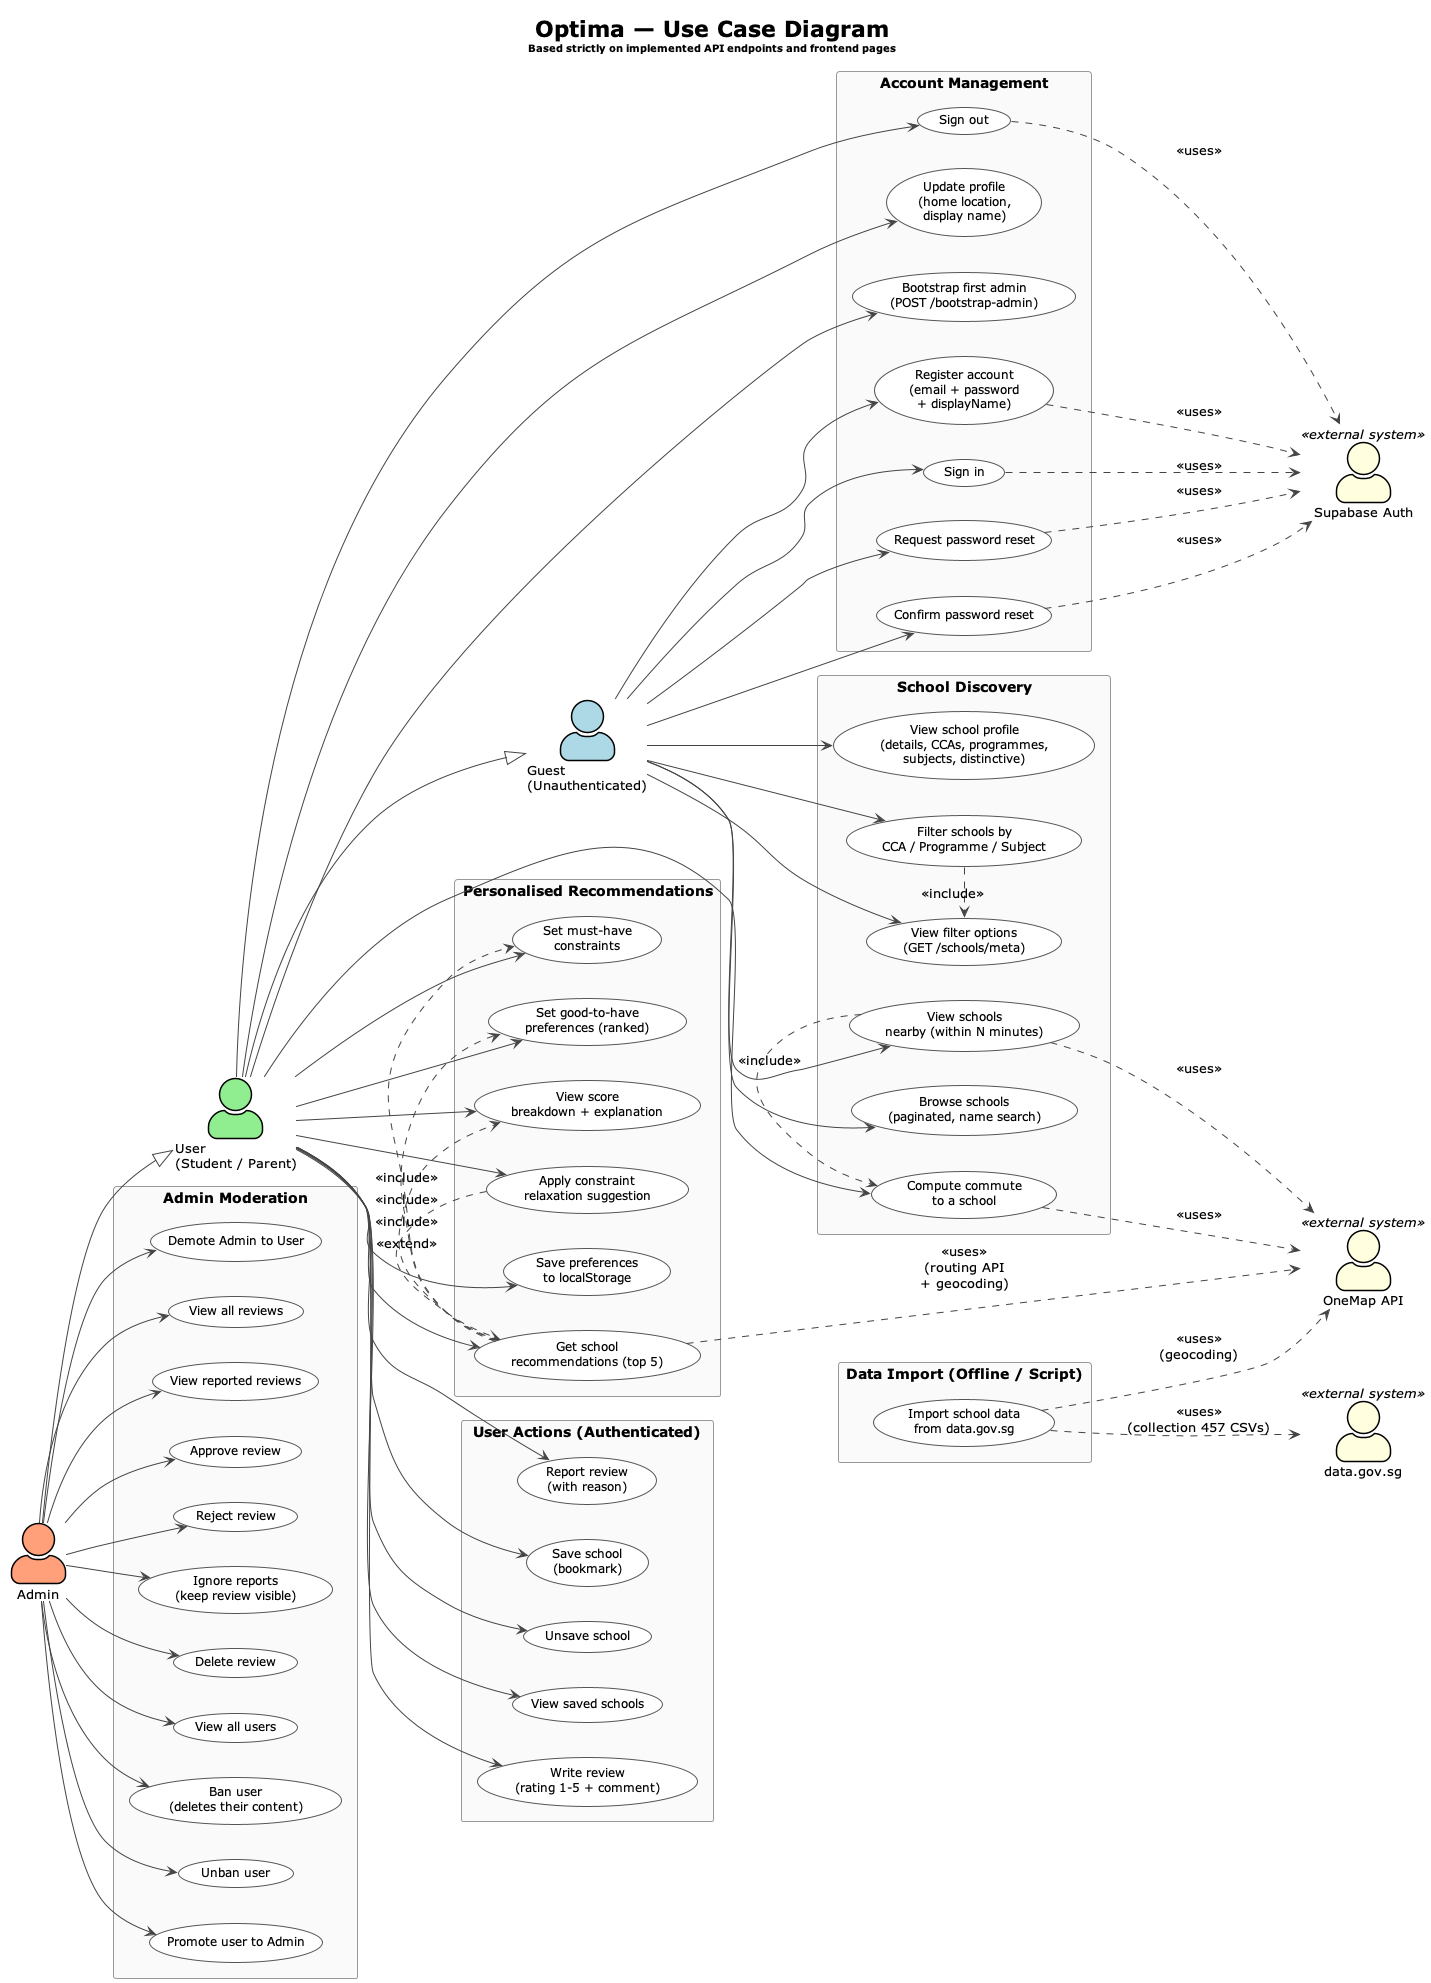

The diagram above was rendered by PlantUML. Its source (embedded in the PNG):
@startuml Optima_Use_Case_Diagram
!theme plain
skinparam actorStyle awesome
skinparam usecaseFontSize 12
skinparam actorFontSize 13
skinparam usecaseBackgroundColor White
skinparam usecaseBorderColor #555
skinparam packageBackgroundColor #FAFAFA
skinparam packageBorderColor #999
skinparam arrowColor #444
skinparam usecaseArrowColor #444

left to right direction

title Optima — Use Case Diagram\n<size:10>Based strictly on implemented API endpoints and frontend pages</size>

' ── Actors ───────────────────────────────────────────────────
actor "Guest\n(Unauthenticated)" as Guest #LightBlue
actor "User\n(Student / Parent)" as User #LightGreen
actor "Admin" as Admin #LightSalmon
actor "Supabase Auth" as Supabase <<external system>> #LightYellow
actor "OneMap API" as OneMap <<external system>> #LightYellow
actor "data.gov.sg" as DataGov <<external system>> #LightYellow

' Admin inherits from User
User --|> Guest
Admin --|> User

' ── Use Cases ────────────────────────────────────────────────

rectangle "Account Management" {
  usecase "Register account\n(email + password\n+ displayName)" as UC_REGISTER
  usecase "Sign in" as UC_LOGIN
  usecase "Sign out" as UC_SIGNOUT
  usecase "Request password reset" as UC_FORGOT_PW
  usecase "Confirm password reset" as UC_RESET_PW
  usecase "Update profile\n(home location,\ndisplay name)" as UC_UPDATE_PROFILE
  usecase "Bootstrap first admin\n(POST /bootstrap-admin)" as UC_BOOTSTRAP
}

rectangle "School Discovery" {
  usecase "Browse schools\n(paginated, name search)" as UC_BROWSE
  usecase "Filter schools by\nCCA / Programme / Subject" as UC_FILTER
  usecase "View schools\nnearby (within N minutes)" as UC_NEARBY
  usecase "View school profile\n(details, CCAs, programmes,\nsubjects, distinctive)" as UC_SCHOOL_PROFILE
  usecase "View filter options\n(GET /schools/meta)" as UC_META
  usecase "Compute commute\nto a school" as UC_COMMUTE
}

rectangle "Personalised Recommendations" {
  usecase "Set must-have\nconstraints" as UC_MUSTHAVES
  usecase "Set good-to-have\npreferences (ranked)" as UC_GOODTOHAVES
  usecase "Get school\nrecommendations (top 5)" as UC_RECOMMENDATIONS
  usecase "View score\nbreakdown + explanation" as UC_BREAKDOWN
  usecase "Apply constraint\nrelaxation suggestion" as UC_RELAX
  usecase "Save preferences\nto localStorage" as UC_SAVE_PREFS
}

rectangle "User Actions (Authenticated)" {
  usecase "Save school\n(bookmark)" as UC_SAVE_SCHOOL
  usecase "Unsave school" as UC_UNSAVE_SCHOOL
  usecase "View saved schools" as UC_VIEW_SAVED
  usecase "Write review\n(rating 1-5 + comment)" as UC_WRITE_REVIEW
  usecase "Report review\n(with reason)" as UC_REPORT_REVIEW
}

rectangle "Admin Moderation" {
  usecase "View all reviews" as UC_ADMIN_ALL_REVIEWS
  usecase "View reported reviews" as UC_ADMIN_REPORTS
  usecase "Approve review" as UC_APPROVE
  usecase "Reject review" as UC_REJECT
  usecase "Ignore reports\n(keep review visible)" as UC_IGNORE_REPORTS
  usecase "Delete review" as UC_DELETE_REVIEW
  usecase "View all users" as UC_ADMIN_USERS
  usecase "Ban user\n(deletes their content)" as UC_BAN
  usecase "Unban user" as UC_UNBAN
  usecase "Promote user to Admin" as UC_PROMOTE
  usecase "Demote Admin to User" as UC_DEMOTE
}

rectangle "Data Import (Offline / Script)" {
  usecase "Import school data\nfrom data.gov.sg" as UC_IMPORT
}

' ── Actor → Use Case relationships ───────────────────────────

' Guest
Guest --> UC_REGISTER
Guest --> UC_LOGIN
Guest --> UC_FORGOT_PW
Guest --> UC_RESET_PW
Guest --> UC_BROWSE
Guest --> UC_FILTER
Guest --> UC_META
Guest --> UC_NEARBY
Guest --> UC_SCHOOL_PROFILE

' User (inherits Guest UCs + adds these)
User --> UC_SIGNOUT
User --> UC_UPDATE_PROFILE
User --> UC_BOOTSTRAP
User --> UC_RECOMMENDATIONS
User --> UC_MUSTHAVES
User --> UC_GOODTOHAVES
User --> UC_BREAKDOWN
User --> UC_RELAX
User --> UC_SAVE_PREFS
User --> UC_SAVE_SCHOOL
User --> UC_UNSAVE_SCHOOL
User --> UC_VIEW_SAVED
User --> UC_WRITE_REVIEW
User --> UC_REPORT_REVIEW
User --> UC_COMMUTE

' Admin (inherits User UCs + adds these)
Admin --> UC_ADMIN_ALL_REVIEWS
Admin --> UC_ADMIN_REPORTS
Admin --> UC_APPROVE
Admin --> UC_REJECT
Admin --> UC_IGNORE_REPORTS
Admin --> UC_DELETE_REVIEW
Admin --> UC_ADMIN_USERS
Admin --> UC_BAN
Admin --> UC_UNBAN
Admin --> UC_PROMOTE
Admin --> UC_DEMOTE

' External systems
UC_REGISTER ..> Supabase : <<uses>>
UC_LOGIN ..> Supabase : <<uses>>
UC_FORGOT_PW ..> Supabase : <<uses>>
UC_RESET_PW ..> Supabase : <<uses>>
UC_SIGNOUT ..> Supabase : <<uses>>

UC_RECOMMENDATIONS ..> OneMap : <<uses>>\n(routing API\n+ geocoding)
UC_NEARBY ..> OneMap : <<uses>>
UC_COMMUTE ..> OneMap : <<uses>>

UC_IMPORT ..> DataGov : <<uses>>\n(collection 457 CSVs)
UC_IMPORT ..> OneMap : <<uses>>\n(geocoding)

' ── Include / Extend ─────────────────────────────────────────
UC_RECOMMENDATIONS .> UC_MUSTHAVES : <<include>>
UC_RECOMMENDATIONS .> UC_GOODTOHAVES : <<include>>
UC_RECOMMENDATIONS .> UC_BREAKDOWN : <<include>>
UC_RELAX .> UC_RECOMMENDATIONS : <<extend>>

UC_FILTER .> UC_META : <<include>>
UC_NEARBY .> UC_COMMUTE : <<include>>

@enduml